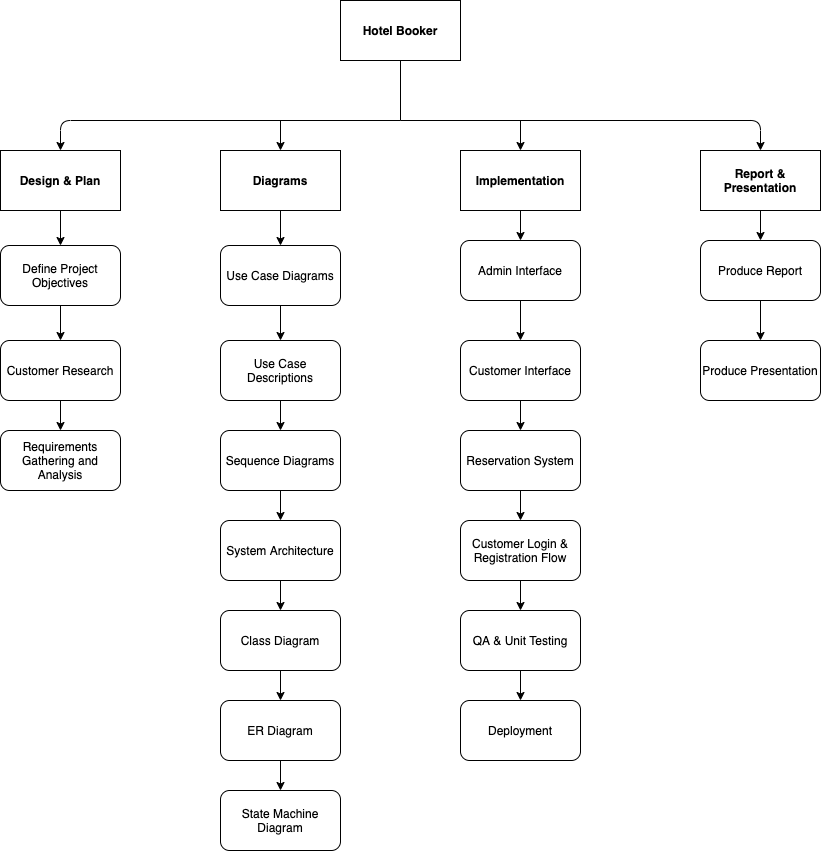

The diagram above was exported from draw.io. Its source (the exported page's mxGraphModel, read from the mxfile embedded in the PNG):
<mxGraphModel dx="1106" dy="997" grid="1" gridSize="10" guides="1" tooltips="1" connect="1" arrows="1" fold="1" page="1" pageScale="1" pageWidth="1100" pageHeight="850" math="0" shadow="0">
  <root>
    <mxCell id="0" />
    <mxCell id="1" parent="0" />
    <mxCell id="xm_mR1aogjisPAIsszQ8-1" value="&lt;b&gt;Hotel Booker&lt;/b&gt;" style="rounded=0;whiteSpace=wrap;html=1;" vertex="1" parent="1">
      <mxGeometry x="500" y="150" width="120" height="60" as="geometry" />
    </mxCell>
    <mxCell id="xm_mR1aogjisPAIsszQ8-14" style="edgeStyle=orthogonalEdgeStyle;rounded=0;orthogonalLoop=1;jettySize=auto;html=1;entryX=0.5;entryY=0;entryDx=0;entryDy=0;" edge="1" parent="1" source="xm_mR1aogjisPAIsszQ8-2" target="xm_mR1aogjisPAIsszQ8-11">
      <mxGeometry relative="1" as="geometry" />
    </mxCell>
    <mxCell id="xm_mR1aogjisPAIsszQ8-2" value="Design &amp;amp; Plan" style="rounded=0;whiteSpace=wrap;html=1;fontStyle=1" vertex="1" parent="1">
      <mxGeometry x="160" y="300" width="120" height="60" as="geometry" />
    </mxCell>
    <mxCell id="xm_mR1aogjisPAIsszQ8-24" style="edgeStyle=orthogonalEdgeStyle;rounded=0;orthogonalLoop=1;jettySize=auto;html=1;entryX=0.5;entryY=0;entryDx=0;entryDy=0;" edge="1" parent="1" source="xm_mR1aogjisPAIsszQ8-3" target="xm_mR1aogjisPAIsszQ8-17">
      <mxGeometry relative="1" as="geometry" />
    </mxCell>
    <mxCell id="xm_mR1aogjisPAIsszQ8-3" value="Diagrams" style="rounded=0;whiteSpace=wrap;html=1;fontStyle=1" vertex="1" parent="1">
      <mxGeometry x="380" y="300" width="120" height="60" as="geometry" />
    </mxCell>
    <mxCell id="xm_mR1aogjisPAIsszQ8-37" style="edgeStyle=orthogonalEdgeStyle;rounded=0;orthogonalLoop=1;jettySize=auto;html=1;entryX=0.5;entryY=0;entryDx=0;entryDy=0;" edge="1" parent="1" source="xm_mR1aogjisPAIsszQ8-4" target="xm_mR1aogjisPAIsszQ8-31">
      <mxGeometry relative="1" as="geometry" />
    </mxCell>
    <mxCell id="xm_mR1aogjisPAIsszQ8-4" value="Implementation" style="rounded=0;whiteSpace=wrap;html=1;fontStyle=1" vertex="1" parent="1">
      <mxGeometry x="620" y="300" width="120" height="60" as="geometry" />
    </mxCell>
    <mxCell id="xm_mR1aogjisPAIsszQ8-45" style="edgeStyle=orthogonalEdgeStyle;rounded=0;orthogonalLoop=1;jettySize=auto;html=1;entryX=0.5;entryY=0;entryDx=0;entryDy=0;" edge="1" parent="1" source="xm_mR1aogjisPAIsszQ8-5" target="xm_mR1aogjisPAIsszQ8-43">
      <mxGeometry relative="1" as="geometry" />
    </mxCell>
    <mxCell id="xm_mR1aogjisPAIsszQ8-5" value="Report &amp;amp; Presentation" style="rounded=0;whiteSpace=wrap;html=1;fontStyle=1" vertex="1" parent="1">
      <mxGeometry x="860" y="300" width="120" height="60" as="geometry" />
    </mxCell>
    <mxCell id="xm_mR1aogjisPAIsszQ8-6" value="" style="endArrow=none;html=1;entryX=0.5;entryY=1;entryDx=0;entryDy=0;" edge="1" parent="1" target="xm_mR1aogjisPAIsszQ8-1">
      <mxGeometry width="50" height="50" relative="1" as="geometry">
        <mxPoint x="560" y="270" as="sourcePoint" />
        <mxPoint x="570" y="480" as="targetPoint" />
      </mxGeometry>
    </mxCell>
    <mxCell id="xm_mR1aogjisPAIsszQ8-7" value="" style="endArrow=classic;html=1;entryX=0.5;entryY=0;entryDx=0;entryDy=0;" edge="1" parent="1" target="xm_mR1aogjisPAIsszQ8-2">
      <mxGeometry width="50" height="50" relative="1" as="geometry">
        <mxPoint x="560" y="270" as="sourcePoint" />
        <mxPoint x="570" y="480" as="targetPoint" />
        <Array as="points">
          <mxPoint x="220" y="270" />
        </Array>
      </mxGeometry>
    </mxCell>
    <mxCell id="xm_mR1aogjisPAIsszQ8-8" value="" style="endArrow=classic;html=1;entryX=0.5;entryY=0;entryDx=0;entryDy=0;" edge="1" parent="1" target="xm_mR1aogjisPAIsszQ8-3">
      <mxGeometry width="50" height="50" relative="1" as="geometry">
        <mxPoint x="440" y="270" as="sourcePoint" />
        <mxPoint x="570" y="480" as="targetPoint" />
      </mxGeometry>
    </mxCell>
    <mxCell id="xm_mR1aogjisPAIsszQ8-9" value="" style="endArrow=classic;html=1;entryX=0.5;entryY=0;entryDx=0;entryDy=0;" edge="1" parent="1" target="xm_mR1aogjisPAIsszQ8-5">
      <mxGeometry width="50" height="50" relative="1" as="geometry">
        <mxPoint x="560" y="270" as="sourcePoint" />
        <mxPoint x="570" y="480" as="targetPoint" />
        <Array as="points">
          <mxPoint x="920" y="270" />
        </Array>
      </mxGeometry>
    </mxCell>
    <mxCell id="xm_mR1aogjisPAIsszQ8-10" value="" style="endArrow=classic;html=1;entryX=0.5;entryY=0;entryDx=0;entryDy=0;" edge="1" parent="1" target="xm_mR1aogjisPAIsszQ8-4">
      <mxGeometry width="50" height="50" relative="1" as="geometry">
        <mxPoint x="680" y="270" as="sourcePoint" />
        <mxPoint x="450" y="310" as="targetPoint" />
      </mxGeometry>
    </mxCell>
    <mxCell id="xm_mR1aogjisPAIsszQ8-15" style="edgeStyle=orthogonalEdgeStyle;rounded=0;orthogonalLoop=1;jettySize=auto;html=1;entryX=0.5;entryY=0;entryDx=0;entryDy=0;" edge="1" parent="1" source="xm_mR1aogjisPAIsszQ8-11" target="xm_mR1aogjisPAIsszQ8-12">
      <mxGeometry relative="1" as="geometry" />
    </mxCell>
    <mxCell id="xm_mR1aogjisPAIsszQ8-11" value="Define Project Objectives" style="rounded=1;whiteSpace=wrap;html=1;" vertex="1" parent="1">
      <mxGeometry x="160" y="395" width="120" height="60" as="geometry" />
    </mxCell>
    <mxCell id="xm_mR1aogjisPAIsszQ8-16" style="edgeStyle=orthogonalEdgeStyle;rounded=0;orthogonalLoop=1;jettySize=auto;html=1;entryX=0.5;entryY=0;entryDx=0;entryDy=0;" edge="1" parent="1" source="xm_mR1aogjisPAIsszQ8-12" target="xm_mR1aogjisPAIsszQ8-13">
      <mxGeometry relative="1" as="geometry" />
    </mxCell>
    <mxCell id="xm_mR1aogjisPAIsszQ8-12" value="Customer Research" style="rounded=1;whiteSpace=wrap;html=1;" vertex="1" parent="1">
      <mxGeometry x="160" y="490" width="120" height="60" as="geometry" />
    </mxCell>
    <mxCell id="xm_mR1aogjisPAIsszQ8-13" value="Requirements Gathering and Analysis" style="rounded=1;whiteSpace=wrap;html=1;" vertex="1" parent="1">
      <mxGeometry x="160" y="580" width="120" height="60" as="geometry" />
    </mxCell>
    <mxCell id="xm_mR1aogjisPAIsszQ8-25" style="edgeStyle=orthogonalEdgeStyle;rounded=0;orthogonalLoop=1;jettySize=auto;html=1;entryX=0.5;entryY=0;entryDx=0;entryDy=0;" edge="1" parent="1" source="xm_mR1aogjisPAIsszQ8-17" target="xm_mR1aogjisPAIsszQ8-18">
      <mxGeometry relative="1" as="geometry" />
    </mxCell>
    <mxCell id="xm_mR1aogjisPAIsszQ8-17" value="Use Case Diagrams" style="rounded=1;whiteSpace=wrap;html=1;" vertex="1" parent="1">
      <mxGeometry x="380" y="395" width="120" height="60" as="geometry" />
    </mxCell>
    <mxCell id="xm_mR1aogjisPAIsszQ8-26" style="edgeStyle=orthogonalEdgeStyle;rounded=0;orthogonalLoop=1;jettySize=auto;html=1;entryX=0.5;entryY=0;entryDx=0;entryDy=0;" edge="1" parent="1" source="xm_mR1aogjisPAIsszQ8-18" target="xm_mR1aogjisPAIsszQ8-19">
      <mxGeometry relative="1" as="geometry" />
    </mxCell>
    <mxCell id="xm_mR1aogjisPAIsszQ8-18" value="Use Case Descriptions" style="rounded=1;whiteSpace=wrap;html=1;" vertex="1" parent="1">
      <mxGeometry x="380" y="490" width="120" height="60" as="geometry" />
    </mxCell>
    <mxCell id="xm_mR1aogjisPAIsszQ8-27" style="edgeStyle=orthogonalEdgeStyle;rounded=0;orthogonalLoop=1;jettySize=auto;html=1;" edge="1" parent="1" source="xm_mR1aogjisPAIsszQ8-19" target="xm_mR1aogjisPAIsszQ8-20">
      <mxGeometry relative="1" as="geometry" />
    </mxCell>
    <mxCell id="xm_mR1aogjisPAIsszQ8-19" value="Sequence Diagrams" style="rounded=1;whiteSpace=wrap;html=1;" vertex="1" parent="1">
      <mxGeometry x="380" y="580" width="120" height="60" as="geometry" />
    </mxCell>
    <mxCell id="xm_mR1aogjisPAIsszQ8-28" style="edgeStyle=orthogonalEdgeStyle;rounded=0;orthogonalLoop=1;jettySize=auto;html=1;" edge="1" parent="1" source="xm_mR1aogjisPAIsszQ8-20" target="xm_mR1aogjisPAIsszQ8-21">
      <mxGeometry relative="1" as="geometry" />
    </mxCell>
    <mxCell id="xm_mR1aogjisPAIsszQ8-20" value="System Architecture" style="rounded=1;whiteSpace=wrap;html=1;" vertex="1" parent="1">
      <mxGeometry x="380" y="670" width="120" height="60" as="geometry" />
    </mxCell>
    <mxCell id="xm_mR1aogjisPAIsszQ8-29" style="edgeStyle=orthogonalEdgeStyle;rounded=0;orthogonalLoop=1;jettySize=auto;html=1;entryX=0.5;entryY=0;entryDx=0;entryDy=0;" edge="1" parent="1" source="xm_mR1aogjisPAIsszQ8-21" target="xm_mR1aogjisPAIsszQ8-22">
      <mxGeometry relative="1" as="geometry" />
    </mxCell>
    <mxCell id="xm_mR1aogjisPAIsszQ8-21" value="Class Diagram" style="rounded=1;whiteSpace=wrap;html=1;" vertex="1" parent="1">
      <mxGeometry x="380" y="760" width="120" height="60" as="geometry" />
    </mxCell>
    <mxCell id="xm_mR1aogjisPAIsszQ8-30" style="edgeStyle=orthogonalEdgeStyle;rounded=0;orthogonalLoop=1;jettySize=auto;html=1;entryX=0.5;entryY=0;entryDx=0;entryDy=0;" edge="1" parent="1" source="xm_mR1aogjisPAIsszQ8-22" target="xm_mR1aogjisPAIsszQ8-23">
      <mxGeometry relative="1" as="geometry" />
    </mxCell>
    <mxCell id="xm_mR1aogjisPAIsszQ8-22" value="ER Diagram" style="rounded=1;whiteSpace=wrap;html=1;" vertex="1" parent="1">
      <mxGeometry x="380" y="850" width="120" height="60" as="geometry" />
    </mxCell>
    <mxCell id="xm_mR1aogjisPAIsszQ8-23" value="State Machine Diagram" style="rounded=1;whiteSpace=wrap;html=1;" vertex="1" parent="1">
      <mxGeometry x="380" y="940" width="120" height="60" as="geometry" />
    </mxCell>
    <mxCell id="xm_mR1aogjisPAIsszQ8-38" style="edgeStyle=orthogonalEdgeStyle;rounded=0;orthogonalLoop=1;jettySize=auto;html=1;" edge="1" parent="1" source="xm_mR1aogjisPAIsszQ8-31" target="xm_mR1aogjisPAIsszQ8-32">
      <mxGeometry relative="1" as="geometry" />
    </mxCell>
    <mxCell id="xm_mR1aogjisPAIsszQ8-31" value="Admin Interface" style="rounded=1;whiteSpace=wrap;html=1;" vertex="1" parent="1">
      <mxGeometry x="620" y="390" width="120" height="60" as="geometry" />
    </mxCell>
    <mxCell id="xm_mR1aogjisPAIsszQ8-39" style="edgeStyle=orthogonalEdgeStyle;rounded=0;orthogonalLoop=1;jettySize=auto;html=1;entryX=0.5;entryY=0;entryDx=0;entryDy=0;" edge="1" parent="1" source="xm_mR1aogjisPAIsszQ8-32" target="xm_mR1aogjisPAIsszQ8-33">
      <mxGeometry relative="1" as="geometry" />
    </mxCell>
    <mxCell id="xm_mR1aogjisPAIsszQ8-32" value="Customer Interface" style="rounded=1;whiteSpace=wrap;html=1;" vertex="1" parent="1">
      <mxGeometry x="620" y="490" width="120" height="60" as="geometry" />
    </mxCell>
    <mxCell id="xm_mR1aogjisPAIsszQ8-40" style="edgeStyle=orthogonalEdgeStyle;rounded=0;orthogonalLoop=1;jettySize=auto;html=1;entryX=0.5;entryY=0;entryDx=0;entryDy=0;" edge="1" parent="1" source="xm_mR1aogjisPAIsszQ8-33" target="xm_mR1aogjisPAIsszQ8-34">
      <mxGeometry relative="1" as="geometry" />
    </mxCell>
    <mxCell id="xm_mR1aogjisPAIsszQ8-33" value="Reservation System" style="rounded=1;whiteSpace=wrap;html=1;" vertex="1" parent="1">
      <mxGeometry x="620" y="580" width="120" height="60" as="geometry" />
    </mxCell>
    <mxCell id="xm_mR1aogjisPAIsszQ8-41" style="edgeStyle=orthogonalEdgeStyle;rounded=0;orthogonalLoop=1;jettySize=auto;html=1;entryX=0.5;entryY=0;entryDx=0;entryDy=0;" edge="1" parent="1" source="xm_mR1aogjisPAIsszQ8-34" target="xm_mR1aogjisPAIsszQ8-35">
      <mxGeometry relative="1" as="geometry" />
    </mxCell>
    <mxCell id="xm_mR1aogjisPAIsszQ8-34" value="Customer Login &amp;amp; Registration Flow" style="rounded=1;whiteSpace=wrap;html=1;" vertex="1" parent="1">
      <mxGeometry x="620" y="670" width="120" height="60" as="geometry" />
    </mxCell>
    <mxCell id="xm_mR1aogjisPAIsszQ8-42" style="edgeStyle=orthogonalEdgeStyle;rounded=0;orthogonalLoop=1;jettySize=auto;html=1;entryX=0.5;entryY=0;entryDx=0;entryDy=0;" edge="1" parent="1" source="xm_mR1aogjisPAIsszQ8-35" target="xm_mR1aogjisPAIsszQ8-36">
      <mxGeometry relative="1" as="geometry" />
    </mxCell>
    <mxCell id="xm_mR1aogjisPAIsszQ8-35" value="QA &amp;amp; Unit Testing" style="rounded=1;whiteSpace=wrap;html=1;" vertex="1" parent="1">
      <mxGeometry x="620" y="760" width="120" height="60" as="geometry" />
    </mxCell>
    <mxCell id="xm_mR1aogjisPAIsszQ8-36" value="Deployment" style="rounded=1;whiteSpace=wrap;html=1;" vertex="1" parent="1">
      <mxGeometry x="620" y="850" width="120" height="60" as="geometry" />
    </mxCell>
    <mxCell id="xm_mR1aogjisPAIsszQ8-46" style="edgeStyle=orthogonalEdgeStyle;rounded=0;orthogonalLoop=1;jettySize=auto;html=1;entryX=0.5;entryY=0;entryDx=0;entryDy=0;" edge="1" parent="1" source="xm_mR1aogjisPAIsszQ8-43" target="xm_mR1aogjisPAIsszQ8-44">
      <mxGeometry relative="1" as="geometry" />
    </mxCell>
    <mxCell id="xm_mR1aogjisPAIsszQ8-43" value="Produce Report" style="rounded=1;whiteSpace=wrap;html=1;" vertex="1" parent="1">
      <mxGeometry x="860" y="390" width="120" height="60" as="geometry" />
    </mxCell>
    <mxCell id="xm_mR1aogjisPAIsszQ8-44" value="Produce Presentation" style="rounded=1;whiteSpace=wrap;html=1;" vertex="1" parent="1">
      <mxGeometry x="860" y="490" width="120" height="60" as="geometry" />
    </mxCell>
  </root>
</mxGraphModel>